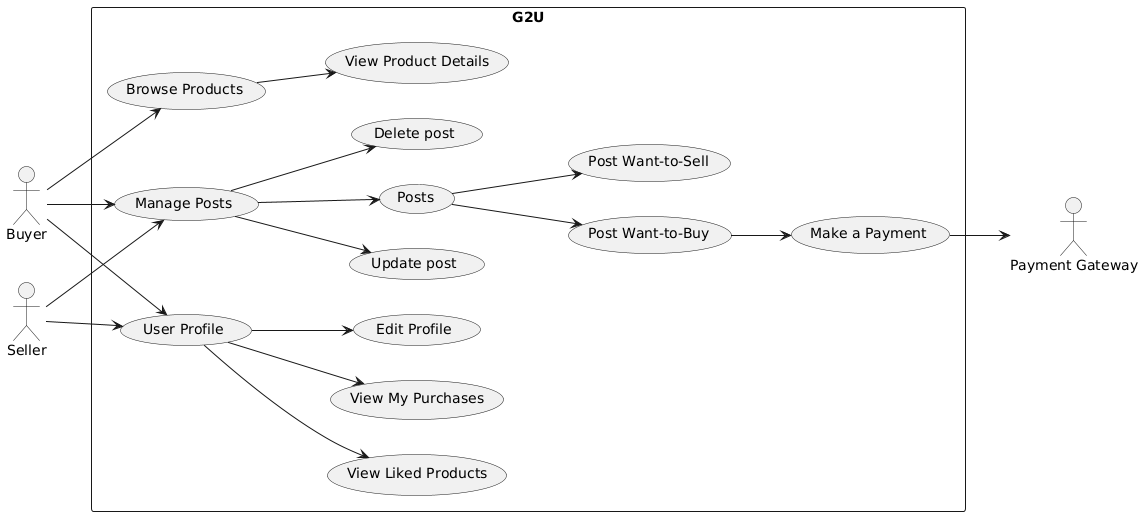

The diagram above was rendered by PlantUML. Its source (embedded in the PNG):
@startuml
left to right direction

actor "Buyer" as Buyer
actor "Seller" as Seller
actor "Payment Gateway" as PaymentGateway

rectangle "G2U" {
    usecase "Browse Products" as BrowseProduct
    usecase "View Product Details" as ViewProduct
    usecase "User Profile" as UserProfile
    usecase "Edit Profile" as EditProfile
    usecase "View Liked Products" as LikedProducts
    usecase "View My Purchases" as MyPurchases
    usecase "Manage Posts" as ManagePosts
    usecase "Post Want-to-Buy" as WantToBuy
    usecase "Post Want-to-Sell" as WantToSell
    usecase "Make a Payment" as MakePayment
    usecase "Delete post" as DeletePost
    usecase "Update post" as UpdatePost
    usecase "Posts" as Posts
}

Buyer--> BrowseProduct
Buyer --> UserProfile
Buyer --> ManagePosts

Seller --> UserProfile
Seller --> ManagePosts

BrowseProduct --> ViewProduct


ManagePosts --> DeletePost
ManagePosts --> UpdatePost
ManagePosts --> Posts

Posts--> WantToBuy
Posts--> WantToSell

UserProfile -->LikedProducts
UserProfile -->EditProfile
UserProfile -->MyPurchases

WantToBuy -->MakePayment
MakePayment -->PaymentGateway
@enduml